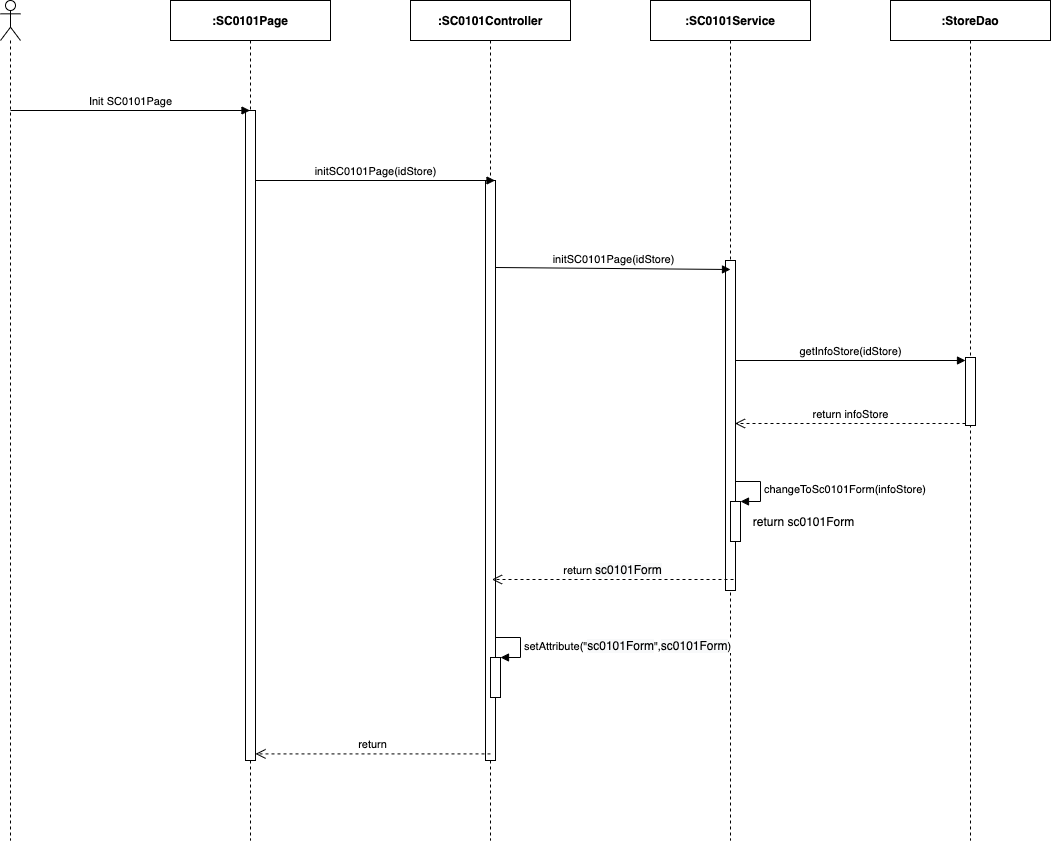

The diagram above was exported from draw.io. Its source (the exported page's mxGraphModel, read from the mxfile embedded in the PNG):
<mxGraphModel dx="1106" dy="748" grid="1" gridSize="10" guides="1" tooltips="1" connect="1" arrows="1" fold="1" page="1" pageScale="1" pageWidth="850" pageHeight="1100" math="0" shadow="0">
  <root>
    <mxCell id="0" />
    <mxCell id="1" parent="0" />
    <mxCell id="2f_CRd-rj9Xghr50PK_8-1" value="" style="shape=umlLifeline;participant=umlActor;perimeter=lifelinePerimeter;whiteSpace=wrap;html=1;container=1;collapsible=0;recursiveResize=0;verticalAlign=top;spacingTop=36;outlineConnect=0;" parent="1" vertex="1">
      <mxGeometry x="310" y="80" width="20" height="840" as="geometry" />
    </mxCell>
    <mxCell id="2f_CRd-rj9Xghr50PK_8-2" value="&lt;b&gt;:SC0101Page&lt;/b&gt;" style="shape=umlLifeline;perimeter=lifelinePerimeter;whiteSpace=wrap;html=1;container=1;collapsible=0;recursiveResize=0;outlineConnect=0;" parent="1" vertex="1">
      <mxGeometry x="480" y="80" width="160" height="840" as="geometry" />
    </mxCell>
    <mxCell id="2f_CRd-rj9Xghr50PK_8-3" value="" style="html=1;points=[];perimeter=orthogonalPerimeter;" parent="2f_CRd-rj9Xghr50PK_8-2" vertex="1">
      <mxGeometry x="75" y="110" width="10" height="650" as="geometry" />
    </mxCell>
    <mxCell id="2f_CRd-rj9Xghr50PK_8-4" value="&lt;b&gt;:StoreDao&lt;/b&gt;" style="shape=umlLifeline;perimeter=lifelinePerimeter;whiteSpace=wrap;html=1;container=1;collapsible=0;recursiveResize=0;outlineConnect=0;" parent="1" vertex="1">
      <mxGeometry x="1200" y="80" width="160" height="840" as="geometry" />
    </mxCell>
    <mxCell id="2f_CRd-rj9Xghr50PK_8-5" value="" style="html=1;points=[];perimeter=orthogonalPerimeter;" parent="2f_CRd-rj9Xghr50PK_8-4" vertex="1">
      <mxGeometry x="75" y="357" width="10" height="68" as="geometry" />
    </mxCell>
    <mxCell id="2f_CRd-rj9Xghr50PK_8-26" value="getInfoStore(idStore)" style="html=1;verticalAlign=bottom;endArrow=block;entryX=0;entryY=0;" parent="2f_CRd-rj9Xghr50PK_8-4" edge="1">
      <mxGeometry relative="1" as="geometry">
        <mxPoint x="-155.5" y="360" as="sourcePoint" />
        <mxPoint x="75" y="360" as="targetPoint" />
      </mxGeometry>
    </mxCell>
    <mxCell id="2f_CRd-rj9Xghr50PK_8-27" value="return infoStore" style="html=1;verticalAlign=bottom;endArrow=open;dashed=1;endSize=8;exitX=0;exitY=0.95;" parent="2f_CRd-rj9Xghr50PK_8-4" edge="1">
      <mxGeometry relative="1" as="geometry">
        <mxPoint x="-155.5" y="423.0000000000001" as="targetPoint" />
        <mxPoint x="75" y="423" as="sourcePoint" />
      </mxGeometry>
    </mxCell>
    <mxCell id="2f_CRd-rj9Xghr50PK_8-6" value="&lt;b&gt;:&lt;/b&gt;&lt;b&gt;SC0101&lt;/b&gt;&lt;b&gt;Service&lt;/b&gt;" style="shape=umlLifeline;perimeter=lifelinePerimeter;whiteSpace=wrap;html=1;container=1;collapsible=0;recursiveResize=0;outlineConnect=0;" parent="1" vertex="1">
      <mxGeometry x="960" y="80" width="160" height="840" as="geometry" />
    </mxCell>
    <mxCell id="2f_CRd-rj9Xghr50PK_8-7" value="" style="html=1;points=[];perimeter=orthogonalPerimeter;" parent="2f_CRd-rj9Xghr50PK_8-6" vertex="1">
      <mxGeometry x="75" y="260" width="10" height="330" as="geometry" />
    </mxCell>
    <mxCell id="2f_CRd-rj9Xghr50PK_8-8" value="&lt;b&gt;:SC0101Controller&lt;/b&gt;" style="shape=umlLifeline;perimeter=lifelinePerimeter;whiteSpace=wrap;html=1;container=1;collapsible=0;recursiveResize=0;outlineConnect=0;" parent="1" vertex="1">
      <mxGeometry x="720" y="80" width="160" height="840" as="geometry" />
    </mxCell>
    <mxCell id="2f_CRd-rj9Xghr50PK_8-9" value="" style="html=1;points=[];perimeter=orthogonalPerimeter;" parent="2f_CRd-rj9Xghr50PK_8-8" vertex="1">
      <mxGeometry x="75" y="180" width="10" height="580" as="geometry" />
    </mxCell>
    <mxCell id="2f_CRd-rj9Xghr50PK_8-10" value="" style="html=1;points=[];perimeter=orthogonalPerimeter;" parent="2f_CRd-rj9Xghr50PK_8-8" vertex="1">
      <mxGeometry x="80" y="657.0000000000001" width="10" height="40" as="geometry" />
    </mxCell>
    <mxCell id="2f_CRd-rj9Xghr50PK_8-11" value="setAttribute(&quot;&lt;span style=&quot;font-size: 12px ; text-align: center ; background-color: rgb(248 , 249 , 250)&quot;&gt;sc0101Form&lt;/span&gt;&quot;,&lt;span style=&quot;font-size: 12px ; text-align: center ; background-color: rgb(248 , 249 , 250)&quot;&gt;sc0101Form&lt;/span&gt;)" style="edgeStyle=orthogonalEdgeStyle;html=1;align=left;spacingLeft=2;endArrow=block;rounded=0;entryX=1;entryY=0;" parent="2f_CRd-rj9Xghr50PK_8-8" target="2f_CRd-rj9Xghr50PK_8-10" edge="1">
      <mxGeometry relative="1" as="geometry">
        <mxPoint x="85" y="636.9999999999999" as="sourcePoint" />
        <Array as="points">
          <mxPoint x="110" y="637.0000000000001" />
        </Array>
      </mxGeometry>
    </mxCell>
    <mxCell id="2f_CRd-rj9Xghr50PK_8-12" value="Init SC0101Page" style="html=1;verticalAlign=bottom;endArrow=block;" parent="1" target="2f_CRd-rj9Xghr50PK_8-2" edge="1">
      <mxGeometry width="80" relative="1" as="geometry">
        <mxPoint x="320" y="190" as="sourcePoint" />
        <mxPoint x="400" y="190" as="targetPoint" />
      </mxGeometry>
    </mxCell>
    <mxCell id="2f_CRd-rj9Xghr50PK_8-13" value="initSC0101Page(idStore)" style="html=1;verticalAlign=bottom;endArrow=block;" parent="1" edge="1">
      <mxGeometry width="80" relative="1" as="geometry">
        <mxPoint x="565" y="260.0000000000002" as="sourcePoint" />
        <mxPoint x="804.5000000000005" y="260.0000000000002" as="targetPoint" />
      </mxGeometry>
    </mxCell>
    <mxCell id="2f_CRd-rj9Xghr50PK_8-14" value="initSC0101Page(idStore)" style="html=1;verticalAlign=bottom;endArrow=block;" parent="1" edge="1">
      <mxGeometry relative="1" as="geometry">
        <mxPoint x="805" y="347.0000000000002" as="sourcePoint" />
        <mxPoint x="1040" y="349" as="targetPoint" />
      </mxGeometry>
    </mxCell>
    <mxCell id="2f_CRd-rj9Xghr50PK_8-15" value="return&amp;nbsp;&lt;span style=&quot;font-size: 12px ; background-color: rgb(248 , 249 , 250)&quot;&gt;sc0101Form&lt;/span&gt;" style="html=1;verticalAlign=bottom;endArrow=open;dashed=1;endSize=8;" parent="1" edge="1">
      <mxGeometry relative="1" as="geometry">
        <mxPoint x="801.5" y="659.0000000000002" as="targetPoint" />
        <mxPoint x="1043" y="659" as="sourcePoint" />
      </mxGeometry>
    </mxCell>
    <mxCell id="2f_CRd-rj9Xghr50PK_8-16" value="return" style="html=1;verticalAlign=bottom;endArrow=open;dashed=1;endSize=8;" parent="1" edge="1">
      <mxGeometry relative="1" as="geometry">
        <mxPoint x="800" y="833.4099999999999" as="sourcePoint" />
        <mxPoint x="565" y="833.4099999999999" as="targetPoint" />
      </mxGeometry>
    </mxCell>
    <mxCell id="2f_CRd-rj9Xghr50PK_8-22" value="" style="html=1;points=[];perimeter=orthogonalPerimeter;" parent="1" vertex="1">
      <mxGeometry x="1040" y="581" width="10" height="40" as="geometry" />
    </mxCell>
    <mxCell id="2f_CRd-rj9Xghr50PK_8-23" value="changeToSc0101Form(infoStore)" style="edgeStyle=orthogonalEdgeStyle;html=1;align=left;spacingLeft=2;endArrow=block;rounded=0;entryX=1;entryY=0;" parent="1" target="2f_CRd-rj9Xghr50PK_8-22" edge="1">
      <mxGeometry relative="1" as="geometry">
        <mxPoint x="1045" y="561" as="sourcePoint" />
        <Array as="points">
          <mxPoint x="1070" y="561" />
        </Array>
      </mxGeometry>
    </mxCell>
    <mxCell id="2f_CRd-rj9Xghr50PK_8-24" value="return sc0101Form" style="text;html=1;align=center;verticalAlign=middle;resizable=0;points=[];autosize=1;" parent="1" vertex="1">
      <mxGeometry x="1053" y="591" width="120" height="20" as="geometry" />
    </mxCell>
  </root>
</mxGraphModel>